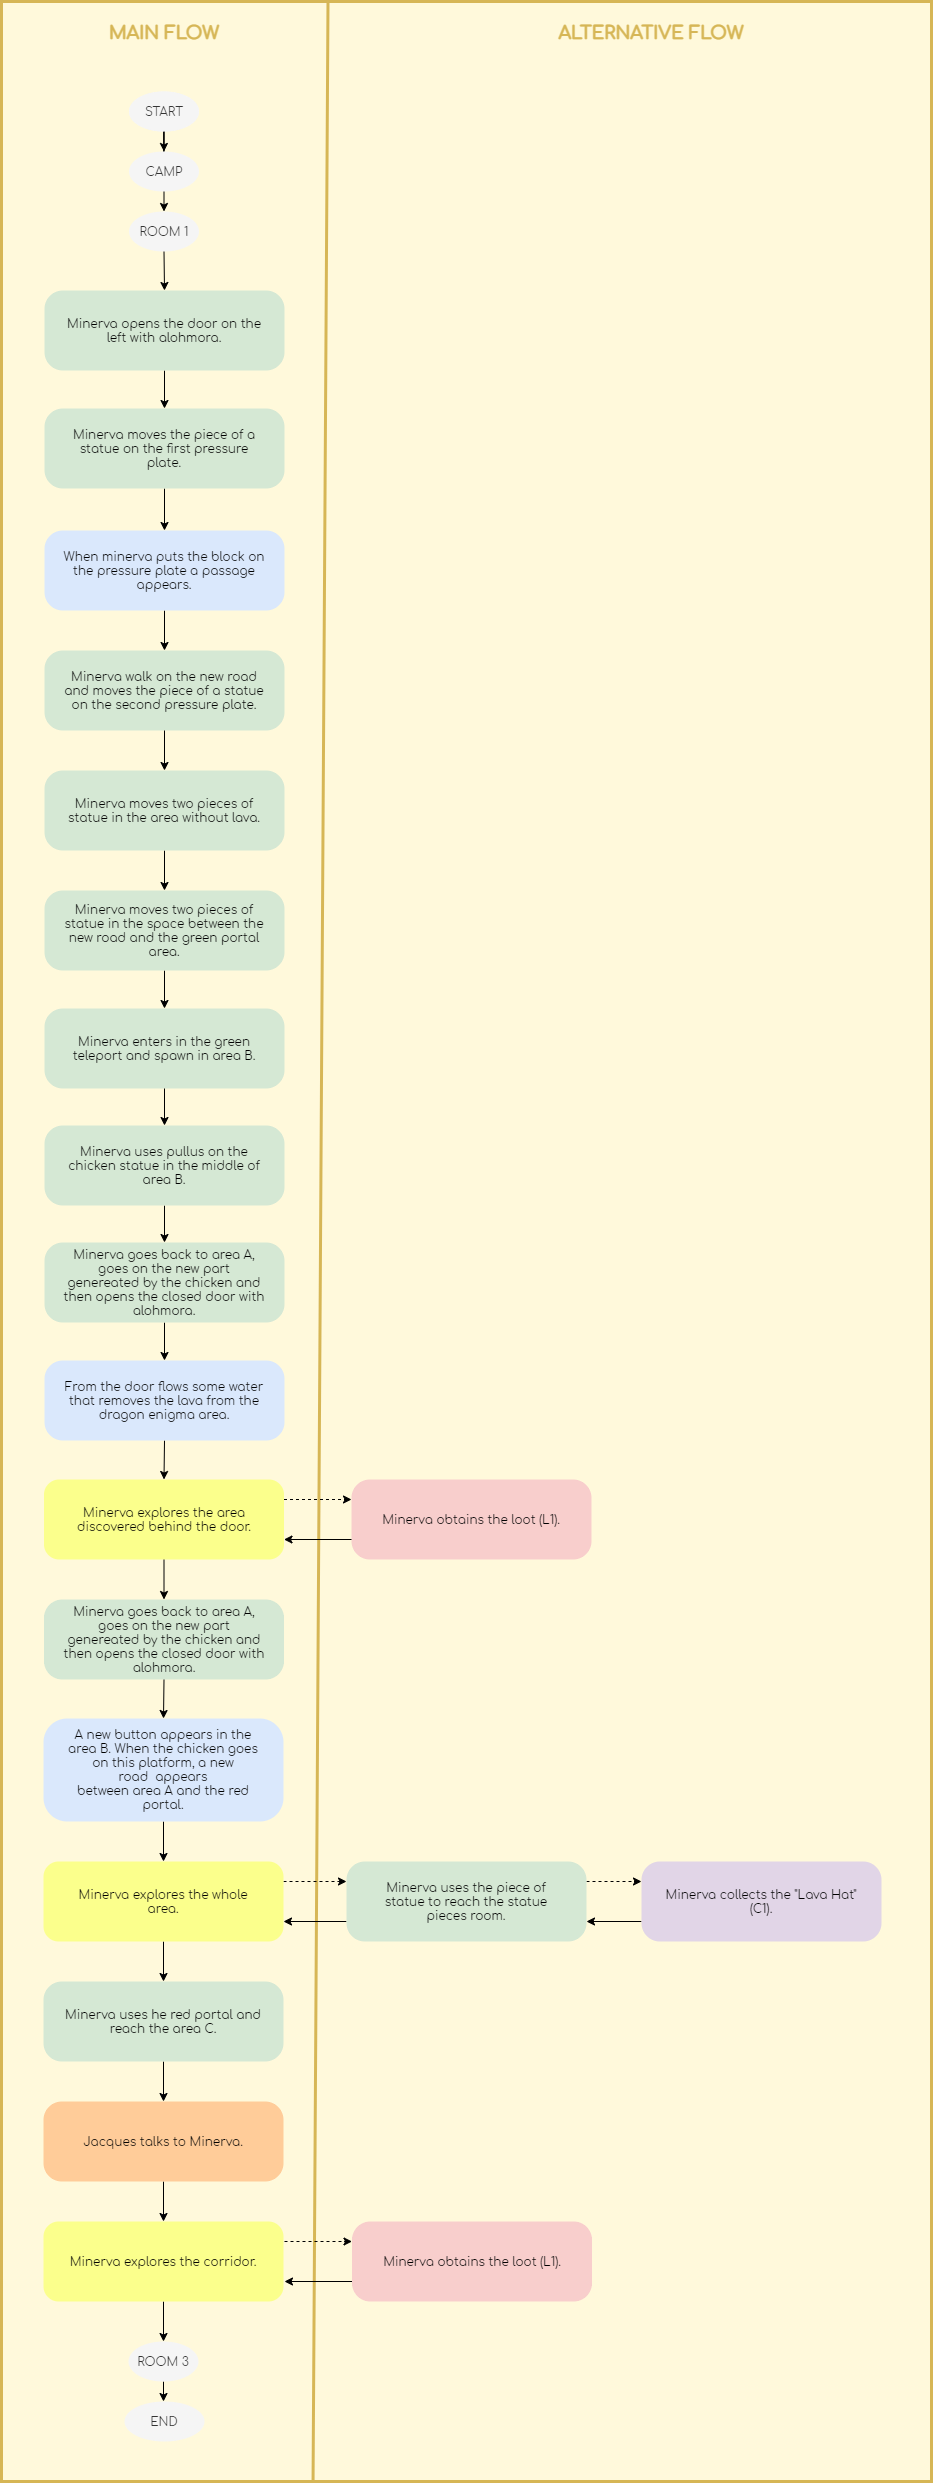

The diagram above was exported from draw.io. Its source (the exported page's mxGraphModel, read from the mxfile embedded in the PNG):
<mxGraphModel dx="10307" dy="6249" grid="1" gridSize="10" guides="1" tooltips="1" connect="1" arrows="1" fold="1" page="1" pageScale="1" pageWidth="827" pageHeight="1169" math="0" shadow="0">
  <root>
    <mxCell id="0" />
    <mxCell id="1" parent="0" />
    <mxCell id="2" value="" style="rounded=0;whiteSpace=wrap;html=1;labelBackgroundColor=none;strokeColor=#d6b656;strokeWidth=3;fillColor=#FFF9DB;" vertex="1" parent="1">
      <mxGeometry x="120" y="5600" width="930" height="2480" as="geometry" />
    </mxCell>
    <mxCell id="3" value="" style="endArrow=none;html=1;strokeWidth=3;fillColor=#fff2cc;strokeColor=#D6B656;exitX=0.335;exitY=1;exitDx=0;exitDy=0;exitPerimeter=0;" edge="1" source="2" parent="1">
      <mxGeometry width="50" height="50" relative="1" as="geometry">
        <mxPoint x="432" y="7742" as="sourcePoint" />
        <mxPoint x="446.5" y="5600" as="targetPoint" />
      </mxGeometry>
    </mxCell>
    <mxCell id="4" value="&lt;font face=&quot;Comfortaa&quot; data-font-src=&quot;https://fonts.googleapis.com/css?family=Comfortaa&quot; style=&quot;font-size: 18px&quot; color=&quot;#d6b656&quot;&gt;MAIN FLOW&lt;/font&gt;" style="text;html=1;strokeColor=none;fillColor=none;align=center;verticalAlign=middle;whiteSpace=wrap;rounded=0;fontStyle=1" vertex="1" parent="1">
      <mxGeometry x="219.5" y="5622" width="126" height="20" as="geometry" />
    </mxCell>
    <mxCell id="5" value="&lt;font face=&quot;Comfortaa&quot; data-font-src=&quot;https://fonts.googleapis.com/css?family=Comfortaa&quot; style=&quot;font-size: 18px&quot; color=&quot;#d6b656&quot;&gt;ALTERNATIVE FLOW&lt;/font&gt;" style="text;html=1;strokeColor=none;fillColor=none;align=center;verticalAlign=middle;whiteSpace=wrap;rounded=0;fontStyle=1" vertex="1" parent="1">
      <mxGeometry x="660" y="5622" width="220" height="20" as="geometry" />
    </mxCell>
    <mxCell id="6" value="&lt;font face=&quot;Comfortaa&quot; data-font-src=&quot;https://fonts.googleapis.com/css?family=Comfortaa&quot;&gt;START&lt;/font&gt;" style="ellipse;whiteSpace=wrap;html=1;fillColor=#f5f5f5;labelBorderColor=none;labelBackgroundColor=none;fontColor=#333333;strokeColor=none;" vertex="1" parent="1">
      <mxGeometry x="247.5" y="5690" width="70" height="40" as="geometry" />
    </mxCell>
    <mxCell id="7" style="edgeStyle=orthogonalEdgeStyle;rounded=0;orthogonalLoop=1;jettySize=auto;html=1;exitX=0.5;exitY=1;exitDx=0;exitDy=0;startArrow=none;startFill=0;endArrow=classic;endFill=1;" edge="1" source="8" target="10" parent="1">
      <mxGeometry relative="1" as="geometry" />
    </mxCell>
    <mxCell id="8" value="&lt;font face=&quot;Comfortaa&quot; data-font-src=&quot;https://fonts.googleapis.com/css?family=Comfortaa&quot;&gt;START&lt;/font&gt;" style="ellipse;whiteSpace=wrap;html=1;fillColor=#f5f5f5;labelBorderColor=none;labelBackgroundColor=none;fontColor=#333333;strokeColor=none;" vertex="1" parent="1">
      <mxGeometry x="247.5" y="5690" width="70" height="40" as="geometry" />
    </mxCell>
    <mxCell id="9" style="edgeStyle=orthogonalEdgeStyle;rounded=0;orthogonalLoop=1;jettySize=auto;html=1;exitX=0.5;exitY=1;exitDx=0;exitDy=0;entryX=0.5;entryY=0;entryDx=0;entryDy=0;startArrow=none;startFill=0;endArrow=classic;endFill=1;" edge="1" source="10" target="12" parent="1">
      <mxGeometry relative="1" as="geometry" />
    </mxCell>
    <mxCell id="10" value="&lt;font face=&quot;Comfortaa&quot; data-font-src=&quot;https://fonts.googleapis.com/css?family=Comfortaa&quot;&gt;CAMP&lt;/font&gt;" style="ellipse;whiteSpace=wrap;html=1;fillColor=#f5f5f5;labelBorderColor=none;labelBackgroundColor=none;fontColor=#333333;strokeColor=none;" vertex="1" parent="1">
      <mxGeometry x="247.5" y="5750" width="70" height="40" as="geometry" />
    </mxCell>
    <mxCell id="11" style="edgeStyle=orthogonalEdgeStyle;rounded=0;orthogonalLoop=1;jettySize=auto;html=1;exitX=0.5;exitY=1;exitDx=0;exitDy=0;entryX=0.5;entryY=0;entryDx=0;entryDy=0;" edge="1" source="12" target="14" parent="1">
      <mxGeometry relative="1" as="geometry" />
    </mxCell>
    <mxCell id="12" value="&lt;font face=&quot;Comfortaa&quot;&gt;ROOM 1&lt;/font&gt;" style="ellipse;whiteSpace=wrap;html=1;fillColor=#f5f5f5;labelBorderColor=none;labelBackgroundColor=none;fontColor=#333333;strokeColor=none;" vertex="1" parent="1">
      <mxGeometry x="247.5" y="5810" width="70" height="40" as="geometry" />
    </mxCell>
    <mxCell id="13" style="edgeStyle=orthogonalEdgeStyle;rounded=0;orthogonalLoop=1;jettySize=auto;html=1;exitX=0.5;exitY=1;exitDx=0;exitDy=0;" edge="1" source="14" target="16" parent="1">
      <mxGeometry relative="1" as="geometry" />
    </mxCell>
    <mxCell id="14" value="&lt;font face=&quot;Comfortaa&quot;&gt;Minerva opens the door on the left with alohmora.&lt;/font&gt;" style="rounded=1;whiteSpace=wrap;html=1;fillColor=#d5e8d4;arcSize=23;spacingTop=20;spacing=0;spacingLeft=20;spacingBottom=20;spacingRight=20;strokeColor=none;" vertex="1" parent="1">
      <mxGeometry x="163" y="5889" width="240" height="80" as="geometry" />
    </mxCell>
    <mxCell id="15" style="edgeStyle=orthogonalEdgeStyle;rounded=0;orthogonalLoop=1;jettySize=auto;html=1;exitX=0.5;exitY=1;exitDx=0;exitDy=0;entryX=0.5;entryY=0;entryDx=0;entryDy=0;" edge="1" source="16" target="18" parent="1">
      <mxGeometry relative="1" as="geometry" />
    </mxCell>
    <mxCell id="16" value="&lt;font face=&quot;Comfortaa&quot;&gt;Minerva moves the piece of a statue on the first pressure plate.&lt;/font&gt;" style="rounded=1;whiteSpace=wrap;html=1;fillColor=#d5e8d4;arcSize=23;spacingTop=20;spacing=0;spacingLeft=20;spacingBottom=20;spacingRight=20;strokeColor=none;" vertex="1" parent="1">
      <mxGeometry x="163" y="6007" width="240" height="80" as="geometry" />
    </mxCell>
    <mxCell id="17" style="edgeStyle=orthogonalEdgeStyle;rounded=0;orthogonalLoop=1;jettySize=auto;html=1;exitX=0.5;exitY=1;exitDx=0;exitDy=0;entryX=0.5;entryY=0;entryDx=0;entryDy=0;" edge="1" source="18" target="20" parent="1">
      <mxGeometry relative="1" as="geometry" />
    </mxCell>
    <mxCell id="18" value="&lt;font face=&quot;Comfortaa&quot;&gt;When minerva puts the block on the pressure plate a passage appears.&lt;/font&gt;" style="rounded=1;whiteSpace=wrap;html=1;fillColor=#dae8fc;arcSize=23;strokeColor=none;spacingTop=20;spacing=0;spacingLeft=20;spacingBottom=20;spacingRight=20;" vertex="1" parent="1">
      <mxGeometry x="163" y="6129" width="240" height="80" as="geometry" />
    </mxCell>
    <mxCell id="19" style="edgeStyle=orthogonalEdgeStyle;rounded=0;orthogonalLoop=1;jettySize=auto;html=1;exitX=0.5;exitY=1;exitDx=0;exitDy=0;" edge="1" source="20" target="24" parent="1">
      <mxGeometry relative="1" as="geometry" />
    </mxCell>
    <mxCell id="20" value="&lt;font face=&quot;Comfortaa&quot;&gt;Minerva walk on the new road and moves the piece of a statue on the second pressure plate.&lt;/font&gt;" style="rounded=1;whiteSpace=wrap;html=1;fillColor=#d5e8d4;arcSize=23;spacingTop=20;spacing=0;spacingLeft=20;spacingBottom=20;spacingRight=20;strokeColor=none;" vertex="1" parent="1">
      <mxGeometry x="163" y="6249" width="240" height="80" as="geometry" />
    </mxCell>
    <mxCell id="21" style="edgeStyle=orthogonalEdgeStyle;rounded=0;orthogonalLoop=1;jettySize=auto;html=1;exitX=0.5;exitY=1;exitDx=0;exitDy=0;entryX=0.5;entryY=0;entryDx=0;entryDy=0;" edge="1" source="22" target="26" parent="1">
      <mxGeometry relative="1" as="geometry" />
    </mxCell>
    <mxCell id="22" value="&lt;font face=&quot;Comfortaa&quot; data-font-src=&quot;https://fonts.googleapis.com/css?family=Comfortaa&quot;&gt;Minerva moves two pieces of statue in the space between the new road and the green portal area.&lt;/font&gt;" style="rounded=1;whiteSpace=wrap;html=1;fillColor=#d5e8d4;arcSize=23;spacingTop=20;spacing=0;spacingLeft=20;spacingBottom=20;spacingRight=20;strokeColor=none;" vertex="1" parent="1">
      <mxGeometry x="163" y="6489" width="240" height="80" as="geometry" />
    </mxCell>
    <mxCell id="23" style="edgeStyle=orthogonalEdgeStyle;rounded=0;orthogonalLoop=1;jettySize=auto;html=1;exitX=0.5;exitY=1;exitDx=0;exitDy=0;entryX=0.5;entryY=0;entryDx=0;entryDy=0;" edge="1" source="24" target="22" parent="1">
      <mxGeometry relative="1" as="geometry" />
    </mxCell>
    <mxCell id="24" value="&lt;font face=&quot;Comfortaa&quot; data-font-src=&quot;https://fonts.googleapis.com/css?family=Comfortaa&quot;&gt;Minerva moves two pieces of statue in the area without lava.&lt;/font&gt;" style="rounded=1;whiteSpace=wrap;html=1;fillColor=#d5e8d4;arcSize=23;spacingTop=20;spacing=0;spacingLeft=20;spacingBottom=20;spacingRight=20;strokeColor=none;" vertex="1" parent="1">
      <mxGeometry x="163" y="6369" width="240" height="80" as="geometry" />
    </mxCell>
    <mxCell id="25" style="edgeStyle=orthogonalEdgeStyle;rounded=0;orthogonalLoop=1;jettySize=auto;html=1;exitX=0.5;exitY=1;exitDx=0;exitDy=0;entryX=0.5;entryY=0;entryDx=0;entryDy=0;" edge="1" source="26" target="28" parent="1">
      <mxGeometry relative="1" as="geometry" />
    </mxCell>
    <mxCell id="26" value="&lt;font face=&quot;Comfortaa&quot; data-font-src=&quot;https://fonts.googleapis.com/css?family=Comfortaa&quot;&gt;Minerva enters in the green teleport and spawn in area B.&lt;/font&gt;" style="rounded=1;whiteSpace=wrap;html=1;fillColor=#d5e8d4;arcSize=23;spacingTop=20;spacing=0;spacingLeft=20;spacingBottom=20;spacingRight=20;strokeColor=none;" vertex="1" parent="1">
      <mxGeometry x="163" y="6607" width="240" height="80" as="geometry" />
    </mxCell>
    <mxCell id="27" style="edgeStyle=orthogonalEdgeStyle;rounded=0;orthogonalLoop=1;jettySize=auto;html=1;exitX=0.5;exitY=1;exitDx=0;exitDy=0;entryX=0.5;entryY=0;entryDx=0;entryDy=0;" edge="1" source="28" target="30" parent="1">
      <mxGeometry relative="1" as="geometry" />
    </mxCell>
    <mxCell id="28" value="&lt;font face=&quot;Comfortaa&quot; data-font-src=&quot;https://fonts.googleapis.com/css?family=Comfortaa&quot;&gt;Minerva uses pullus on the chicken statue in the middle of area B.&lt;/font&gt;" style="rounded=1;whiteSpace=wrap;html=1;fillColor=#d5e8d4;arcSize=23;spacingTop=20;spacing=0;spacingLeft=20;spacingBottom=20;spacingRight=20;strokeColor=none;" vertex="1" parent="1">
      <mxGeometry x="163" y="6724" width="240" height="80" as="geometry" />
    </mxCell>
    <mxCell id="29" style="edgeStyle=orthogonalEdgeStyle;rounded=0;orthogonalLoop=1;jettySize=auto;html=1;exitX=0.5;exitY=1;exitDx=0;exitDy=0;entryX=0.5;entryY=0;entryDx=0;entryDy=0;" edge="1" source="30" target="32" parent="1">
      <mxGeometry relative="1" as="geometry" />
    </mxCell>
    <mxCell id="30" value="&lt;font face=&quot;Comfortaa&quot; data-font-src=&quot;https://fonts.googleapis.com/css?family=Comfortaa&quot;&gt;Minerva goes back to area A, goes on the new part genereated by the chicken and then opens the closed door with alohmora.&lt;/font&gt;" style="rounded=1;whiteSpace=wrap;html=1;fillColor=#d5e8d4;arcSize=23;spacingTop=20;spacing=0;spacingLeft=20;spacingBottom=20;spacingRight=20;strokeColor=none;" vertex="1" parent="1">
      <mxGeometry x="163" y="6841" width="240" height="80" as="geometry" />
    </mxCell>
    <mxCell id="31" style="edgeStyle=orthogonalEdgeStyle;rounded=0;orthogonalLoop=1;jettySize=auto;html=1;exitX=0.5;exitY=1;exitDx=0;exitDy=0;entryX=0.5;entryY=0;entryDx=0;entryDy=0;" edge="1" source="32" target="37" parent="1">
      <mxGeometry relative="1" as="geometry" />
    </mxCell>
    <mxCell id="32" value="&lt;font face=&quot;Comfortaa&quot;&gt;From the door flows some water that removes the lava from the dragon enigma area.&lt;/font&gt;" style="rounded=1;whiteSpace=wrap;html=1;fillColor=#dae8fc;arcSize=23;strokeColor=none;spacingTop=20;spacing=0;spacingLeft=20;spacingBottom=20;spacingRight=20;" vertex="1" parent="1">
      <mxGeometry x="163" y="6959" width="240" height="80" as="geometry" />
    </mxCell>
    <mxCell id="33" style="edgeStyle=orthogonalEdgeStyle;rounded=0;orthogonalLoop=1;jettySize=auto;html=1;exitX=0.5;exitY=1;exitDx=0;exitDy=0;entryX=0.5;entryY=0;entryDx=0;entryDy=0;" edge="1" source="34" target="41" parent="1">
      <mxGeometry relative="1" as="geometry" />
    </mxCell>
    <mxCell id="34" value="&lt;font face=&quot;Comfortaa&quot; data-font-src=&quot;https://fonts.googleapis.com/css?family=Comfortaa&quot;&gt;Minerva goes back to area A, goes on the new part genereated by the chicken and then opens the closed door with alohmora.&lt;/font&gt;" style="rounded=1;whiteSpace=wrap;html=1;fillColor=#d5e8d4;arcSize=23;spacingTop=20;spacing=0;spacingLeft=20;spacingBottom=20;spacingRight=20;strokeColor=none;" vertex="1" parent="1">
      <mxGeometry x="162.5" y="7198" width="240" height="80" as="geometry" />
    </mxCell>
    <mxCell id="35" style="edgeStyle=orthogonalEdgeStyle;rounded=0;orthogonalLoop=1;jettySize=auto;html=1;exitX=0.5;exitY=1;exitDx=0;exitDy=0;entryX=0.5;entryY=0;entryDx=0;entryDy=0;" edge="1" source="37" target="34" parent="1">
      <mxGeometry relative="1" as="geometry" />
    </mxCell>
    <mxCell id="36" style="edgeStyle=orthogonalEdgeStyle;rounded=0;orthogonalLoop=1;jettySize=auto;html=1;exitX=1;exitY=0.25;exitDx=0;exitDy=0;entryX=0;entryY=0.25;entryDx=0;entryDy=0;dashed=1;" edge="1" source="37" target="39" parent="1">
      <mxGeometry relative="1" as="geometry" />
    </mxCell>
    <mxCell id="37" value="&lt;font face=&quot;Comfortaa&quot; data-font-src=&quot;https://fonts.googleapis.com/css?family=Comfortaa&quot;&gt;Minerva explores the area discovered behind the door.&lt;/font&gt;" style="rounded=1;whiteSpace=wrap;html=1;arcSize=19;spacingTop=20;spacing=0;spacingLeft=20;spacingBottom=20;spacingRight=20;strokeColor=none;fillColor=#FBFF8C;" vertex="1" parent="1">
      <mxGeometry x="162.5" y="7078" width="240" height="80" as="geometry" />
    </mxCell>
    <mxCell id="38" style="edgeStyle=orthogonalEdgeStyle;rounded=0;orthogonalLoop=1;jettySize=auto;html=1;exitX=0;exitY=0.75;exitDx=0;exitDy=0;entryX=1;entryY=0.75;entryDx=0;entryDy=0;" edge="1" source="39" target="37" parent="1">
      <mxGeometry relative="1" as="geometry" />
    </mxCell>
    <mxCell id="39" value="&lt;span style=&quot;font-family: &amp;#34;comfortaa&amp;#34;&quot;&gt;Minerva obtains the loot (L1).&lt;/span&gt;" style="rounded=1;whiteSpace=wrap;html=1;fillColor=#f8cecc;arcSize=23;spacingTop=20;spacing=0;spacingLeft=20;spacingBottom=20;spacingRight=20;strokeColor=none;" vertex="1" parent="1">
      <mxGeometry x="470" y="7078" width="240" height="80" as="geometry" />
    </mxCell>
    <mxCell id="40" style="edgeStyle=orthogonalEdgeStyle;rounded=0;orthogonalLoop=1;jettySize=auto;html=1;exitX=0.5;exitY=1;exitDx=0;exitDy=0;entryX=0.5;entryY=0;entryDx=0;entryDy=0;" edge="1" source="41" target="44" parent="1">
      <mxGeometry relative="1" as="geometry" />
    </mxCell>
    <mxCell id="41" value="&lt;font face=&quot;Comfortaa&quot;&gt;A new button appears in the area B. When the chicken goes on this platform, a new road&amp;nbsp;&lt;/font&gt;&lt;span style=&quot;font-family: &amp;#34;comfortaa&amp;#34;&quot;&gt;&amp;nbsp;appears&lt;/span&gt;&lt;font face=&quot;Comfortaa&quot;&gt;&lt;br&gt;between area A and the red portal.&lt;/font&gt;" style="rounded=1;whiteSpace=wrap;html=1;fillColor=#dae8fc;arcSize=23;strokeColor=none;spacingTop=20;spacing=0;spacingLeft=20;spacingBottom=20;spacingRight=20;" vertex="1" parent="1">
      <mxGeometry x="162" y="7317" width="240" height="103" as="geometry" />
    </mxCell>
    <mxCell id="42" style="edgeStyle=orthogonalEdgeStyle;rounded=0;orthogonalLoop=1;jettySize=auto;html=1;exitX=1;exitY=0.25;exitDx=0;exitDy=0;entryX=0;entryY=0.25;entryDx=0;entryDy=0;dashed=1;" edge="1" source="44" target="47" parent="1">
      <mxGeometry relative="1" as="geometry" />
    </mxCell>
    <mxCell id="43" style="edgeStyle=orthogonalEdgeStyle;rounded=0;orthogonalLoop=1;jettySize=auto;html=1;exitX=0.5;exitY=1;exitDx=0;exitDy=0;entryX=0.5;entryY=0;entryDx=0;entryDy=0;" edge="1" source="44" target="51" parent="1">
      <mxGeometry relative="1" as="geometry" />
    </mxCell>
    <mxCell id="44" value="&lt;font face=&quot;Comfortaa&quot; data-font-src=&quot;https://fonts.googleapis.com/css?family=Comfortaa&quot;&gt;Minerva explores the whole area.&lt;/font&gt;" style="rounded=1;whiteSpace=wrap;html=1;arcSize=19;spacingTop=20;spacing=0;spacingLeft=20;spacingBottom=20;spacingRight=20;strokeColor=none;fillColor=#FBFF8C;" vertex="1" parent="1">
      <mxGeometry x="162" y="7460" width="240" height="80" as="geometry" />
    </mxCell>
    <mxCell id="45" style="edgeStyle=orthogonalEdgeStyle;rounded=0;orthogonalLoop=1;jettySize=auto;html=1;exitX=0;exitY=0.75;exitDx=0;exitDy=0;entryX=1;entryY=0.75;entryDx=0;entryDy=0;" edge="1" source="47" target="44" parent="1">
      <mxGeometry relative="1" as="geometry" />
    </mxCell>
    <mxCell id="46" style="edgeStyle=orthogonalEdgeStyle;rounded=0;orthogonalLoop=1;jettySize=auto;html=1;exitX=1;exitY=0.25;exitDx=0;exitDy=0;entryX=0;entryY=0.25;entryDx=0;entryDy=0;dashed=1;" edge="1" source="47" target="49" parent="1">
      <mxGeometry relative="1" as="geometry" />
    </mxCell>
    <mxCell id="47" value="&lt;font face=&quot;Comfortaa&quot; data-font-src=&quot;https://fonts.googleapis.com/css?family=Comfortaa&quot;&gt;Minerva uses the piece of statue to reach the statue pieces room.&lt;/font&gt;" style="rounded=1;whiteSpace=wrap;html=1;fillColor=#d5e8d4;arcSize=23;spacingTop=20;spacing=0;spacingLeft=20;spacingBottom=20;spacingRight=20;strokeColor=none;" vertex="1" parent="1">
      <mxGeometry x="465" y="7460" width="240" height="80" as="geometry" />
    </mxCell>
    <mxCell id="48" style="edgeStyle=orthogonalEdgeStyle;rounded=0;orthogonalLoop=1;jettySize=auto;html=1;exitX=0;exitY=0.75;exitDx=0;exitDy=0;entryX=1;entryY=0.75;entryDx=0;entryDy=0;" edge="1" source="49" target="47" parent="1">
      <mxGeometry relative="1" as="geometry" />
    </mxCell>
    <mxCell id="49" value="&lt;span style=&quot;font-family: &amp;#34;comfortaa&amp;#34;&quot;&gt;Minerva collects the &quot;Lava Hat&quot; (C1).&lt;/span&gt;" style="rounded=1;whiteSpace=wrap;html=1;fillColor=#e1d5e7;arcSize=23;spacingTop=20;spacing=0;spacingLeft=20;spacingBottom=20;spacingRight=20;strokeColor=none;" vertex="1" parent="1">
      <mxGeometry x="760" y="7460" width="240" height="80" as="geometry" />
    </mxCell>
    <mxCell id="50" style="edgeStyle=orthogonalEdgeStyle;rounded=0;orthogonalLoop=1;jettySize=auto;html=1;exitX=0.5;exitY=1;exitDx=0;exitDy=0;entryX=0.5;entryY=0;entryDx=0;entryDy=0;" edge="1" source="51" target="53" parent="1">
      <mxGeometry relative="1" as="geometry" />
    </mxCell>
    <mxCell id="51" value="&lt;font face=&quot;Comfortaa&quot; data-font-src=&quot;https://fonts.googleapis.com/css?family=Comfortaa&quot;&gt;Minerva uses he red portal and reach the area C.&lt;/font&gt;" style="rounded=1;whiteSpace=wrap;html=1;fillColor=#d5e8d4;arcSize=23;spacingTop=20;spacing=0;spacingLeft=20;spacingBottom=20;spacingRight=20;strokeColor=none;" vertex="1" parent="1">
      <mxGeometry x="162" y="7580" width="240" height="80" as="geometry" />
    </mxCell>
    <mxCell id="52" style="edgeStyle=orthogonalEdgeStyle;rounded=0;orthogonalLoop=1;jettySize=auto;html=1;exitX=0.5;exitY=1;exitDx=0;exitDy=0;entryX=0.5;entryY=0;entryDx=0;entryDy=0;" edge="1" source="53" target="55" parent="1">
      <mxGeometry relative="1" as="geometry" />
    </mxCell>
    <mxCell id="53" value="&lt;font face=&quot;Comfortaa&quot; data-font-src=&quot;https://fonts.googleapis.com/css?family=Comfortaa&quot;&gt;Jacques talks to Minerva.&lt;/font&gt;" style="rounded=1;whiteSpace=wrap;html=1;arcSize=23;spacingTop=20;spacing=0;spacingLeft=20;spacingBottom=20;spacingRight=20;strokeColor=none;fillColor=#FFCC99;" vertex="1" parent="1">
      <mxGeometry x="162" y="7700" width="240" height="80" as="geometry" />
    </mxCell>
    <mxCell id="54" style="edgeStyle=orthogonalEdgeStyle;rounded=0;orthogonalLoop=1;jettySize=auto;html=1;exitX=0.5;exitY=1;exitDx=0;exitDy=0;entryX=0.5;entryY=0;entryDx=0;entryDy=0;" edge="1" source="55" target="60" parent="1">
      <mxGeometry relative="1" as="geometry" />
    </mxCell>
    <mxCell id="55" value="&lt;font face=&quot;Comfortaa&quot; data-font-src=&quot;https://fonts.googleapis.com/css?family=Comfortaa&quot;&gt;Minerva explores the corridor.&lt;/font&gt;" style="rounded=1;whiteSpace=wrap;html=1;arcSize=19;spacingTop=20;spacing=0;spacingLeft=20;spacingBottom=20;spacingRight=20;strokeColor=none;fillColor=#FBFF8C;" vertex="1" parent="1">
      <mxGeometry x="162" y="7820" width="240" height="80" as="geometry" />
    </mxCell>
    <mxCell id="56" style="edgeStyle=orthogonalEdgeStyle;rounded=0;orthogonalLoop=1;jettySize=auto;html=1;exitX=1;exitY=0.25;exitDx=0;exitDy=0;entryX=0;entryY=0.25;entryDx=0;entryDy=0;dashed=1;" edge="1" target="58" parent="1">
      <mxGeometry relative="1" as="geometry">
        <mxPoint x="403" y="7840" as="sourcePoint" />
      </mxGeometry>
    </mxCell>
    <mxCell id="57" style="edgeStyle=orthogonalEdgeStyle;rounded=0;orthogonalLoop=1;jettySize=auto;html=1;exitX=0;exitY=0.75;exitDx=0;exitDy=0;entryX=1;entryY=0.75;entryDx=0;entryDy=0;" edge="1" source="58" parent="1">
      <mxGeometry relative="1" as="geometry">
        <mxPoint x="403" y="7880" as="targetPoint" />
      </mxGeometry>
    </mxCell>
    <mxCell id="58" value="&lt;span style=&quot;font-family: &amp;#34;comfortaa&amp;#34;&quot;&gt;Minerva obtains the loot (L1).&lt;/span&gt;" style="rounded=1;whiteSpace=wrap;html=1;fillColor=#f8cecc;arcSize=23;spacingTop=20;spacing=0;spacingLeft=20;spacingBottom=20;spacingRight=20;strokeColor=none;" vertex="1" parent="1">
      <mxGeometry x="470.5" y="7820" width="240" height="80" as="geometry" />
    </mxCell>
    <mxCell id="59" style="edgeStyle=orthogonalEdgeStyle;rounded=0;orthogonalLoop=1;jettySize=auto;html=1;exitX=0.5;exitY=1;exitDx=0;exitDy=0;startArrow=none;startFill=0;endArrow=classic;endFill=1;strokeColor=#000000;" edge="1" source="60" parent="1">
      <mxGeometry relative="1" as="geometry">
        <mxPoint x="282" y="8000" as="targetPoint" />
      </mxGeometry>
    </mxCell>
    <mxCell id="60" value="&lt;font face=&quot;Comfortaa&quot;&gt;ROOM 3&lt;/font&gt;" style="ellipse;whiteSpace=wrap;html=1;fillColor=#f5f5f5;labelBorderColor=none;labelBackgroundColor=none;fontColor=#333333;strokeColor=none;" vertex="1" parent="1">
      <mxGeometry x="247" y="7940" width="70" height="40" as="geometry" />
    </mxCell>
    <mxCell id="61" value="&lt;font face=&quot;Comfortaa&quot;&gt;END&lt;/font&gt;" style="ellipse;whiteSpace=wrap;html=1;fillColor=#f5f5f5;labelBorderColor=none;labelBackgroundColor=none;fontColor=#333333;strokeColor=none;" vertex="1" parent="1">
      <mxGeometry x="243" y="8000" width="80" height="40" as="geometry" />
    </mxCell>
  </root>
</mxGraphModel>